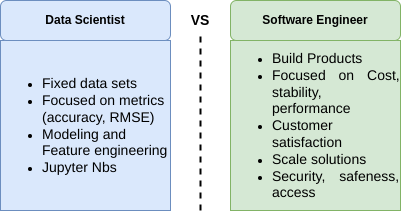

The diagram above was exported from draw.io. Its source (the exported page's mxGraphModel, read from the mxfile embedded in the PNG):
<mxGraphModel dx="965" dy="573" grid="1" gridSize="10" guides="1" tooltips="1" connect="1" arrows="1" fold="1" page="1" pageScale="1" pageWidth="827" pageHeight="1169" math="0" shadow="0">
  <root>
    <mxCell id="0" />
    <mxCell id="1" parent="0" />
    <mxCell id="PgxhiJ9pBTmsVkTuAg9E-1" value="&lt;blockquote style=&quot;margin: 0 0 0 40px ; border: none ; padding: 0px&quot;&gt;&lt;/blockquote&gt;&lt;blockquote style=&quot;margin: 0 0 0 40px ; border: none ; padding: 0px&quot;&gt;&lt;/blockquote&gt;&lt;ul&gt;&lt;li&gt;&lt;span style=&quot;font-size: 14px ; text-align: justify&quot;&gt;Fixed data sets&lt;/span&gt;&lt;/li&gt;&lt;li&gt;&lt;span style=&quot;font-size: 14px ; text-align: justify&quot;&gt;Focused on metrics (accuracy, RMSE)&lt;/span&gt;&lt;/li&gt;&lt;li&gt;&lt;span style=&quot;font-size: 14px ; text-align: justify&quot;&gt;Modeling and Feature engineering&lt;/span&gt;&lt;/li&gt;&lt;li&gt;&lt;span style=&quot;font-size: 14px ; text-align: justify&quot;&gt;Jupyter Nbs&lt;/span&gt;&lt;/li&gt;&lt;/ul&gt;&lt;blockquote style=&quot;margin: 0 0 0 40px ; border: none ; padding: 0px&quot;&gt;&lt;/blockquote&gt;&lt;blockquote style=&quot;margin: 0 0 0 40px ; border: none ; padding: 0px&quot;&gt;&lt;/blockquote&gt;&lt;blockquote style=&quot;margin: 0 0 0 40px ; border: none ; padding: 0px&quot;&gt;&lt;/blockquote&gt;" style="whiteSpace=wrap;html=1;aspect=fixed;fillColor=#dae8fc;strokeColor=#6c8ebf;align=left;" vertex="1" parent="1">
      <mxGeometry x="130" y="130" width="170" height="170" as="geometry" />
    </mxCell>
    <mxCell id="PgxhiJ9pBTmsVkTuAg9E-3" value="&lt;b&gt;Data Scientist&lt;/b&gt;" style="rounded=1;whiteSpace=wrap;html=1;fillColor=#dae8fc;strokeColor=#6c8ebf;" vertex="1" parent="1">
      <mxGeometry x="130" y="90" width="170" height="40" as="geometry" />
    </mxCell>
    <mxCell id="PgxhiJ9pBTmsVkTuAg9E-4" value="&lt;blockquote style=&quot;margin: 0 0 0 40px ; border: none ; padding: 0px&quot;&gt;&lt;/blockquote&gt;&lt;ul&gt;&lt;li style=&quot;text-align: justify&quot;&gt;&lt;span style=&quot;font-size: 14px&quot;&gt;Build Products&lt;/span&gt;&lt;/li&gt;&lt;li style=&quot;text-align: justify&quot;&gt;&lt;span style=&quot;font-size: 14px&quot;&gt;Focused on Cost, stability, performance&lt;/span&gt;&lt;/li&gt;&lt;li style=&quot;text-align: justify&quot;&gt;&lt;span style=&quot;font-size: 14px&quot;&gt;Customer satisfaction&lt;/span&gt;&lt;/li&gt;&lt;li style=&quot;text-align: justify&quot;&gt;&lt;span style=&quot;font-size: 14px&quot;&gt;Scale solutions&lt;/span&gt;&lt;/li&gt;&lt;li style=&quot;text-align: justify&quot;&gt;&lt;span style=&quot;font-size: 14px&quot;&gt;Security, safeness, access&lt;/span&gt;&lt;/li&gt;&lt;/ul&gt;&lt;blockquote style=&quot;margin: 0 0 0 40px ; border: none ; padding: 0px&quot;&gt;&lt;/blockquote&gt;" style="whiteSpace=wrap;html=1;aspect=fixed;fillColor=#d5e8d4;strokeColor=#82b366;align=left;" vertex="1" parent="1">
      <mxGeometry x="360" y="130" width="170" height="170" as="geometry" />
    </mxCell>
    <mxCell id="PgxhiJ9pBTmsVkTuAg9E-5" value="&lt;b&gt;Software Engineer&lt;/b&gt;" style="rounded=1;whiteSpace=wrap;html=1;fillColor=#d5e8d4;strokeColor=#82b366;" vertex="1" parent="1">
      <mxGeometry x="360" y="90" width="170" height="40" as="geometry" />
    </mxCell>
    <mxCell id="PgxhiJ9pBTmsVkTuAg9E-6" value="&lt;b&gt;VS&lt;/b&gt;" style="text;html=1;strokeColor=none;fillColor=none;align=center;verticalAlign=middle;whiteSpace=wrap;rounded=0;fontSize=14;" vertex="1" parent="1">
      <mxGeometry x="300" y="95" width="60" height="30" as="geometry" />
    </mxCell>
    <mxCell id="PgxhiJ9pBTmsVkTuAg9E-10" value="" style="endArrow=none;dashed=1;html=1;rounded=0;fontSize=14;entryX=0.5;entryY=1;entryDx=0;entryDy=0;strokeWidth=2;" edge="1" parent="1" target="PgxhiJ9pBTmsVkTuAg9E-6">
      <mxGeometry width="50" height="50" relative="1" as="geometry">
        <mxPoint x="330" y="300" as="sourcePoint" />
        <mxPoint x="360" y="280" as="targetPoint" />
      </mxGeometry>
    </mxCell>
  </root>
</mxGraphModel>